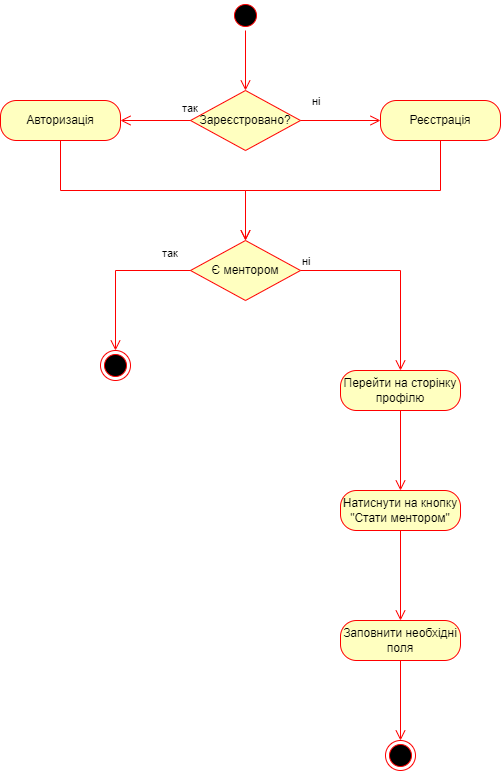

The diagram above was exported from draw.io. Its source (the exported page's mxGraphModel, read from the mxfile embedded in the PNG):
<mxGraphModel dx="1434" dy="796" grid="1" gridSize="10" guides="1" tooltips="1" connect="1" arrows="1" fold="1" page="1" pageScale="1" pageWidth="850" pageHeight="1100" math="0" shadow="0">
  <root>
    <mxCell id="0" />
    <mxCell id="1" parent="0" />
    <mxCell id="bJKKkBEcZKcXahI_shGr-2" value="" style="ellipse;html=1;shape=startState;fillColor=#000000;strokeColor=#ff0000;" vertex="1" parent="1">
      <mxGeometry x="370" y="60" width="30" height="30" as="geometry" />
    </mxCell>
    <mxCell id="bJKKkBEcZKcXahI_shGr-3" value="" style="edgeStyle=orthogonalEdgeStyle;html=1;verticalAlign=bottom;endArrow=open;endSize=8;strokeColor=#ff0000;rounded=0;" edge="1" source="bJKKkBEcZKcXahI_shGr-2" parent="1">
      <mxGeometry relative="1" as="geometry">
        <mxPoint x="385" y="150" as="targetPoint" />
      </mxGeometry>
    </mxCell>
    <mxCell id="bJKKkBEcZKcXahI_shGr-5" value="Зареєстровано?" style="rhombus;whiteSpace=wrap;html=1;fontColor=#000000;fillColor=#ffffc0;strokeColor=#ff0000;" vertex="1" parent="1">
      <mxGeometry x="330" y="150" width="110" height="60" as="geometry" />
    </mxCell>
    <mxCell id="bJKKkBEcZKcXahI_shGr-6" value="ні" style="edgeStyle=orthogonalEdgeStyle;html=1;align=left;verticalAlign=bottom;endArrow=open;endSize=8;strokeColor=#ff0000;rounded=0;entryX=0;entryY=0.5;entryDx=0;entryDy=0;" edge="1" source="bJKKkBEcZKcXahI_shGr-5" parent="1" target="bJKKkBEcZKcXahI_shGr-10">
      <mxGeometry x="-0.75" y="10" relative="1" as="geometry">
        <mxPoint x="570" y="280" as="targetPoint" />
        <mxPoint as="offset" />
      </mxGeometry>
    </mxCell>
    <mxCell id="bJKKkBEcZKcXahI_shGr-7" value="так" style="edgeStyle=orthogonalEdgeStyle;html=1;align=left;verticalAlign=top;endArrow=open;endSize=8;strokeColor=#ff0000;rounded=0;entryX=1;entryY=0.5;entryDx=0;entryDy=0;" edge="1" source="bJKKkBEcZKcXahI_shGr-5" parent="1" target="bJKKkBEcZKcXahI_shGr-8">
      <mxGeometry x="-0.7143" y="-25" relative="1" as="geometry">
        <mxPoint x="430" y="360" as="targetPoint" />
        <mxPoint as="offset" />
      </mxGeometry>
    </mxCell>
    <mxCell id="bJKKkBEcZKcXahI_shGr-8" value="Авторизація" style="rounded=1;whiteSpace=wrap;html=1;arcSize=40;fontColor=#000000;fillColor=#ffffc0;strokeColor=#ff0000;" vertex="1" parent="1">
      <mxGeometry x="140" y="160" width="120" height="40" as="geometry" />
    </mxCell>
    <mxCell id="bJKKkBEcZKcXahI_shGr-9" value="" style="edgeStyle=orthogonalEdgeStyle;html=1;verticalAlign=bottom;endArrow=open;endSize=8;strokeColor=#ff0000;rounded=0;entryX=0.5;entryY=0;entryDx=0;entryDy=0;" edge="1" source="bJKKkBEcZKcXahI_shGr-8" parent="1" target="bJKKkBEcZKcXahI_shGr-12">
      <mxGeometry relative="1" as="geometry">
        <mxPoint x="200" y="250" as="targetPoint" />
        <Array as="points">
          <mxPoint x="200" y="250" />
          <mxPoint x="385" y="250" />
        </Array>
      </mxGeometry>
    </mxCell>
    <mxCell id="bJKKkBEcZKcXahI_shGr-10" value="Реєстрація" style="rounded=1;whiteSpace=wrap;html=1;arcSize=40;fontColor=#000000;fillColor=#ffffc0;strokeColor=#ff0000;" vertex="1" parent="1">
      <mxGeometry x="520" y="160" width="120" height="40" as="geometry" />
    </mxCell>
    <mxCell id="bJKKkBEcZKcXahI_shGr-11" value="" style="edgeStyle=orthogonalEdgeStyle;html=1;verticalAlign=bottom;endArrow=open;endSize=8;strokeColor=#ff0000;rounded=0;entryX=0.5;entryY=0;entryDx=0;entryDy=0;" edge="1" source="bJKKkBEcZKcXahI_shGr-10" parent="1" target="bJKKkBEcZKcXahI_shGr-12">
      <mxGeometry relative="1" as="geometry">
        <mxPoint x="660" y="260" as="targetPoint" />
        <Array as="points">
          <mxPoint x="580" y="250" />
          <mxPoint x="385" y="250" />
        </Array>
      </mxGeometry>
    </mxCell>
    <mxCell id="bJKKkBEcZKcXahI_shGr-12" value="Є ментором" style="rhombus;whiteSpace=wrap;html=1;fontColor=#000000;fillColor=#ffffc0;strokeColor=#ff0000;" vertex="1" parent="1">
      <mxGeometry x="330" y="300" width="110" height="60" as="geometry" />
    </mxCell>
    <mxCell id="bJKKkBEcZKcXahI_shGr-13" value="ні" style="edgeStyle=orthogonalEdgeStyle;html=1;align=left;verticalAlign=bottom;endArrow=open;endSize=8;strokeColor=#ff0000;rounded=0;entryX=0.5;entryY=0;entryDx=0;entryDy=0;" edge="1" source="bJKKkBEcZKcXahI_shGr-12" parent="1" target="bJKKkBEcZKcXahI_shGr-22">
      <mxGeometry x="-1" relative="1" as="geometry">
        <mxPoint x="530" y="320" as="targetPoint" />
      </mxGeometry>
    </mxCell>
    <mxCell id="bJKKkBEcZKcXahI_shGr-14" value="так" style="edgeStyle=orthogonalEdgeStyle;html=1;align=left;verticalAlign=top;endArrow=open;endSize=8;strokeColor=#ff0000;rounded=0;entryX=0.5;entryY=0;entryDx=0;entryDy=0;" edge="1" source="bJKKkBEcZKcXahI_shGr-12" parent="1" target="bJKKkBEcZKcXahI_shGr-18">
      <mxGeometry x="-0.6129" y="-30" relative="1" as="geometry">
        <mxPoint x="390" y="400" as="targetPoint" />
        <mxPoint as="offset" />
      </mxGeometry>
    </mxCell>
    <mxCell id="bJKKkBEcZKcXahI_shGr-18" value="" style="ellipse;html=1;shape=endState;fillColor=#000000;strokeColor=#ff0000;" vertex="1" parent="1">
      <mxGeometry x="240" y="410" width="30" height="30" as="geometry" />
    </mxCell>
    <mxCell id="bJKKkBEcZKcXahI_shGr-22" value="Перейти на сторінку профілю" style="rounded=1;whiteSpace=wrap;html=1;arcSize=40;fontColor=#000000;fillColor=#ffffc0;strokeColor=#ff0000;" vertex="1" parent="1">
      <mxGeometry x="480" y="430" width="120" height="40" as="geometry" />
    </mxCell>
    <mxCell id="bJKKkBEcZKcXahI_shGr-23" value="" style="edgeStyle=orthogonalEdgeStyle;html=1;verticalAlign=bottom;endArrow=open;endSize=8;strokeColor=#ff0000;rounded=0;entryX=0.5;entryY=0;entryDx=0;entryDy=0;" edge="1" source="bJKKkBEcZKcXahI_shGr-22" parent="1" target="bJKKkBEcZKcXahI_shGr-24">
      <mxGeometry relative="1" as="geometry">
        <mxPoint x="540" y="530" as="targetPoint" />
      </mxGeometry>
    </mxCell>
    <mxCell id="bJKKkBEcZKcXahI_shGr-24" value="Натиснути на кнопку &quot;Стати ментором&quot;" style="rounded=1;whiteSpace=wrap;html=1;arcSize=40;fontColor=#000000;fillColor=#ffffc0;strokeColor=#ff0000;" vertex="1" parent="1">
      <mxGeometry x="480" y="550" width="120" height="40" as="geometry" />
    </mxCell>
    <mxCell id="bJKKkBEcZKcXahI_shGr-25" value="" style="edgeStyle=orthogonalEdgeStyle;html=1;verticalAlign=bottom;endArrow=open;endSize=8;strokeColor=#ff0000;rounded=0;entryX=0.5;entryY=0;entryDx=0;entryDy=0;" edge="1" source="bJKKkBEcZKcXahI_shGr-24" parent="1" target="bJKKkBEcZKcXahI_shGr-26">
      <mxGeometry relative="1" as="geometry">
        <mxPoint x="540" y="650" as="targetPoint" />
      </mxGeometry>
    </mxCell>
    <mxCell id="bJKKkBEcZKcXahI_shGr-26" value="Заповнити необхідні поля" style="rounded=1;whiteSpace=wrap;html=1;arcSize=40;fontColor=#000000;fillColor=#ffffc0;strokeColor=#ff0000;" vertex="1" parent="1">
      <mxGeometry x="480" y="680" width="120" height="40" as="geometry" />
    </mxCell>
    <mxCell id="bJKKkBEcZKcXahI_shGr-27" value="" style="edgeStyle=orthogonalEdgeStyle;html=1;verticalAlign=bottom;endArrow=open;endSize=8;strokeColor=#ff0000;rounded=0;entryX=0.5;entryY=0;entryDx=0;entryDy=0;" edge="1" source="bJKKkBEcZKcXahI_shGr-26" parent="1" target="bJKKkBEcZKcXahI_shGr-28">
      <mxGeometry relative="1" as="geometry">
        <mxPoint x="425" y="770" as="targetPoint" />
      </mxGeometry>
    </mxCell>
    <mxCell id="bJKKkBEcZKcXahI_shGr-28" value="" style="ellipse;html=1;shape=endState;fillColor=#000000;strokeColor=#ff0000;" vertex="1" parent="1">
      <mxGeometry x="525" y="800" width="30" height="30" as="geometry" />
    </mxCell>
  </root>
</mxGraphModel>